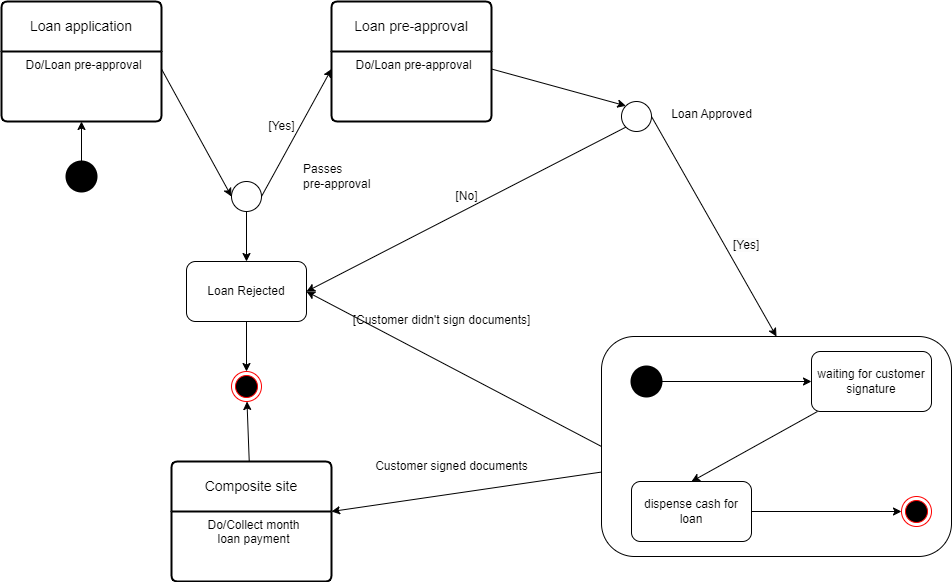

The diagram above was exported from draw.io. Its source (the exported page's mxGraphModel, read from the mxfile embedded in the PNG):
<mxGraphModel dx="1474" dy="770" grid="1" gridSize="10" guides="1" tooltips="1" connect="1" arrows="1" fold="1" page="1" pageScale="1" pageWidth="1169" pageHeight="827" math="0" shadow="0">
  <root>
    <mxCell id="0" />
    <mxCell id="1" parent="0" />
    <mxCell id="vC84uA-TNk-9byW-WzzZ-7" value="Loan application" style="swimlane;childLayout=stackLayout;horizontal=1;startSize=50;horizontalStack=0;rounded=1;fontSize=14;fontStyle=0;strokeWidth=2;resizeParent=0;resizeLast=1;shadow=0;dashed=0;align=center;arcSize=4;whiteSpace=wrap;html=1;" parent="1" vertex="1">
      <mxGeometry x="110" y="80" width="160" height="120" as="geometry" />
    </mxCell>
    <mxCell id="vC84uA-TNk-9byW-WzzZ-8" value="Do/Loan pre-approval" style="align=center;strokeColor=none;fillColor=none;spacingLeft=4;fontSize=12;verticalAlign=top;resizable=0;rotatable=0;part=1;html=1;" parent="vC84uA-TNk-9byW-WzzZ-7" vertex="1">
      <mxGeometry y="50" width="160" height="70" as="geometry" />
    </mxCell>
    <mxCell id="vC84uA-TNk-9byW-WzzZ-11" value="" style="edgeStyle=orthogonalEdgeStyle;rounded=0;orthogonalLoop=1;jettySize=auto;html=1;" parent="1" source="vC84uA-TNk-9byW-WzzZ-10" target="vC84uA-TNk-9byW-WzzZ-8" edge="1">
      <mxGeometry relative="1" as="geometry" />
    </mxCell>
    <mxCell id="vC84uA-TNk-9byW-WzzZ-10" value="" style="strokeWidth=2;html=1;shape=mxgraph.flowchart.start_2;whiteSpace=wrap;fillColor=#000000;" parent="1" vertex="1">
      <mxGeometry x="175" y="240" width="30" height="30" as="geometry" />
    </mxCell>
    <mxCell id="vC84uA-TNk-9byW-WzzZ-12" value="Loan pre-approval" style="swimlane;childLayout=stackLayout;horizontal=1;startSize=50;horizontalStack=0;rounded=1;fontSize=14;fontStyle=0;strokeWidth=2;resizeParent=0;resizeLast=1;shadow=0;dashed=0;align=center;arcSize=4;whiteSpace=wrap;html=1;" parent="1" vertex="1">
      <mxGeometry x="440" y="80" width="160" height="120" as="geometry" />
    </mxCell>
    <mxCell id="vC84uA-TNk-9byW-WzzZ-13" value="Do/Loan pre-approval" style="align=center;strokeColor=none;fillColor=none;spacingLeft=4;fontSize=12;verticalAlign=top;resizable=0;rotatable=0;part=1;html=1;" parent="vC84uA-TNk-9byW-WzzZ-12" vertex="1">
      <mxGeometry y="50" width="160" height="70" as="geometry" />
    </mxCell>
    <mxCell id="vC84uA-TNk-9byW-WzzZ-16" style="rounded=0;orthogonalLoop=1;jettySize=auto;html=1;exitX=1;exitY=0.5;exitDx=0;exitDy=0;exitPerimeter=0;entryX=0;entryY=0.25;entryDx=0;entryDy=0;" parent="1" source="vC84uA-TNk-9byW-WzzZ-14" target="vC84uA-TNk-9byW-WzzZ-13" edge="1">
      <mxGeometry relative="1" as="geometry" />
    </mxCell>
    <mxCell id="vC84uA-TNk-9byW-WzzZ-43" style="rounded=0;orthogonalLoop=1;jettySize=auto;html=1;exitX=0.5;exitY=1;exitDx=0;exitDy=0;exitPerimeter=0;entryX=0.5;entryY=0;entryDx=0;entryDy=0;" parent="1" source="vC84uA-TNk-9byW-WzzZ-14" target="vC84uA-TNk-9byW-WzzZ-40" edge="1">
      <mxGeometry relative="1" as="geometry" />
    </mxCell>
    <mxCell id="vC84uA-TNk-9byW-WzzZ-14" value="" style="verticalLabelPosition=bottom;verticalAlign=top;html=1;shape=mxgraph.flowchart.on-page_reference;" parent="1" vertex="1">
      <mxGeometry x="340" y="260" width="30" height="30" as="geometry" />
    </mxCell>
    <mxCell id="vC84uA-TNk-9byW-WzzZ-15" style="rounded=0;orthogonalLoop=1;jettySize=auto;html=1;exitX=1;exitY=0.25;exitDx=0;exitDy=0;entryX=0;entryY=0.5;entryDx=0;entryDy=0;entryPerimeter=0;" parent="1" source="vC84uA-TNk-9byW-WzzZ-8" target="vC84uA-TNk-9byW-WzzZ-14" edge="1">
      <mxGeometry relative="1" as="geometry" />
    </mxCell>
    <mxCell id="vC84uA-TNk-9byW-WzzZ-38" style="rounded=0;orthogonalLoop=1;jettySize=auto;html=1;exitX=1;exitY=0.5;exitDx=0;exitDy=0;exitPerimeter=0;entryX=0.5;entryY=0;entryDx=0;entryDy=0;" parent="1" source="vC84uA-TNk-9byW-WzzZ-17" target="vC84uA-TNk-9byW-WzzZ-19" edge="1">
      <mxGeometry relative="1" as="geometry" />
    </mxCell>
    <mxCell id="vC84uA-TNk-9byW-WzzZ-44" style="rounded=0;orthogonalLoop=1;jettySize=auto;html=1;exitX=0.145;exitY=0.855;exitDx=0;exitDy=0;exitPerimeter=0;entryX=1;entryY=0.5;entryDx=0;entryDy=0;" parent="1" source="vC84uA-TNk-9byW-WzzZ-17" target="vC84uA-TNk-9byW-WzzZ-40" edge="1">
      <mxGeometry relative="1" as="geometry" />
    </mxCell>
    <mxCell id="vC84uA-TNk-9byW-WzzZ-17" value="" style="verticalLabelPosition=bottom;verticalAlign=top;html=1;shape=mxgraph.flowchart.on-page_reference;" parent="1" vertex="1">
      <mxGeometry x="730" y="180" width="30" height="30" as="geometry" />
    </mxCell>
    <mxCell id="vC84uA-TNk-9byW-WzzZ-18" style="rounded=0;orthogonalLoop=1;jettySize=auto;html=1;exitX=1;exitY=0.25;exitDx=0;exitDy=0;entryX=0.145;entryY=0.145;entryDx=0;entryDy=0;entryPerimeter=0;" parent="1" source="vC84uA-TNk-9byW-WzzZ-13" target="vC84uA-TNk-9byW-WzzZ-17" edge="1">
      <mxGeometry relative="1" as="geometry" />
    </mxCell>
    <mxCell id="vC84uA-TNk-9byW-WzzZ-50" style="rounded=0;orthogonalLoop=1;jettySize=auto;html=1;exitX=0;exitY=0.5;exitDx=0;exitDy=0;entryX=1;entryY=0.5;entryDx=0;entryDy=0;" parent="1" source="vC84uA-TNk-9byW-WzzZ-19" target="vC84uA-TNk-9byW-WzzZ-40" edge="1">
      <mxGeometry relative="1" as="geometry" />
    </mxCell>
    <mxCell id="vC84uA-TNk-9byW-WzzZ-51" style="rounded=0;orthogonalLoop=1;jettySize=auto;html=1;entryX=1;entryY=0;entryDx=0;entryDy=0;" parent="1" source="vC84uA-TNk-9byW-WzzZ-19" target="vC84uA-TNk-9byW-WzzZ-48" edge="1">
      <mxGeometry relative="1" as="geometry" />
    </mxCell>
    <mxCell id="vC84uA-TNk-9byW-WzzZ-19" value="" style="rounded=1;whiteSpace=wrap;html=1;" parent="1" vertex="1">
      <mxGeometry x="710" y="415" width="350" height="220" as="geometry" />
    </mxCell>
    <mxCell id="vC84uA-TNk-9byW-WzzZ-26" value="" style="rounded=0;orthogonalLoop=1;jettySize=auto;html=1;" parent="1" source="vC84uA-TNk-9byW-WzzZ-20" target="vC84uA-TNk-9byW-WzzZ-22" edge="1">
      <mxGeometry relative="1" as="geometry" />
    </mxCell>
    <mxCell id="vC84uA-TNk-9byW-WzzZ-20" value="" style="strokeWidth=2;html=1;shape=mxgraph.flowchart.start_2;whiteSpace=wrap;fillColor=#000000;" parent="1" vertex="1">
      <mxGeometry x="740" y="445" width="30" height="30" as="geometry" />
    </mxCell>
    <mxCell id="vC84uA-TNk-9byW-WzzZ-32" style="rounded=0;orthogonalLoop=1;jettySize=auto;html=1;entryX=0.5;entryY=0;entryDx=0;entryDy=0;" parent="1" source="vC84uA-TNk-9byW-WzzZ-22" target="vC84uA-TNk-9byW-WzzZ-31" edge="1">
      <mxGeometry relative="1" as="geometry" />
    </mxCell>
    <mxCell id="vC84uA-TNk-9byW-WzzZ-22" value="waiting for customer signature" style="rounded=1;whiteSpace=wrap;html=1;" parent="1" vertex="1">
      <mxGeometry x="920" y="430" width="120" height="60" as="geometry" />
    </mxCell>
    <mxCell id="vC84uA-TNk-9byW-WzzZ-39" value="" style="rounded=0;orthogonalLoop=1;jettySize=auto;html=1;" parent="1" source="vC84uA-TNk-9byW-WzzZ-31" target="vC84uA-TNk-9byW-WzzZ-37" edge="1">
      <mxGeometry relative="1" as="geometry" />
    </mxCell>
    <mxCell id="vC84uA-TNk-9byW-WzzZ-31" value="dispense cash for loan" style="rounded=1;whiteSpace=wrap;html=1;" parent="1" vertex="1">
      <mxGeometry x="740" y="560" width="120" height="60" as="geometry" />
    </mxCell>
    <mxCell id="vC84uA-TNk-9byW-WzzZ-37" value="" style="ellipse;html=1;shape=endState;fillColor=#000000;strokeColor=#ff0000;" parent="1" vertex="1">
      <mxGeometry x="1010" y="575" width="30" height="30" as="geometry" />
    </mxCell>
    <mxCell id="vC84uA-TNk-9byW-WzzZ-46" style="edgeStyle=orthogonalEdgeStyle;rounded=0;orthogonalLoop=1;jettySize=auto;html=1;exitX=0.5;exitY=1;exitDx=0;exitDy=0;" parent="1" source="vC84uA-TNk-9byW-WzzZ-40" target="vC84uA-TNk-9byW-WzzZ-45" edge="1">
      <mxGeometry relative="1" as="geometry" />
    </mxCell>
    <mxCell id="vC84uA-TNk-9byW-WzzZ-40" value="Loan Rejected" style="rounded=1;whiteSpace=wrap;html=1;" parent="1" vertex="1">
      <mxGeometry x="295" y="340" width="120" height="60" as="geometry" />
    </mxCell>
    <mxCell id="vC84uA-TNk-9byW-WzzZ-45" value="" style="ellipse;html=1;shape=endState;fillColor=#000000;strokeColor=#ff0000;" parent="1" vertex="1">
      <mxGeometry x="340" y="450" width="30" height="30" as="geometry" />
    </mxCell>
    <mxCell id="vC84uA-TNk-9byW-WzzZ-49" value="" style="rounded=0;orthogonalLoop=1;jettySize=auto;html=1;" parent="1" source="vC84uA-TNk-9byW-WzzZ-47" target="vC84uA-TNk-9byW-WzzZ-45" edge="1">
      <mxGeometry relative="1" as="geometry" />
    </mxCell>
    <mxCell id="vC84uA-TNk-9byW-WzzZ-47" value="Composite site" style="swimlane;childLayout=stackLayout;horizontal=1;startSize=50;horizontalStack=0;rounded=1;fontSize=14;fontStyle=0;strokeWidth=2;resizeParent=0;resizeLast=1;shadow=0;dashed=0;align=center;arcSize=4;whiteSpace=wrap;html=1;" parent="1" vertex="1">
      <mxGeometry x="280" y="540" width="160" height="120" as="geometry" />
    </mxCell>
    <mxCell id="vC84uA-TNk-9byW-WzzZ-48" value="Do/Collect month &lt;br&gt;loan payment&lt;br&gt;" style="align=center;strokeColor=none;fillColor=none;spacingLeft=4;fontSize=12;verticalAlign=top;resizable=0;rotatable=0;part=1;html=1;" parent="vC84uA-TNk-9byW-WzzZ-47" vertex="1">
      <mxGeometry y="50" width="160" height="70" as="geometry" />
    </mxCell>
    <mxCell id="vC84uA-TNk-9byW-WzzZ-52" value="[Yes]" style="text;html=1;align=center;verticalAlign=middle;resizable=0;points=[];autosize=1;strokeColor=none;fillColor=none;" parent="1" vertex="1">
      <mxGeometry x="365" y="190" width="50" height="30" as="geometry" />
    </mxCell>
    <mxCell id="vC84uA-TNk-9byW-WzzZ-53" value="Passes &lt;br&gt;pre-approval" style="text;html=1;align=left;verticalAlign=middle;resizable=0;points=[];autosize=1;strokeColor=none;fillColor=none;" parent="1" vertex="1">
      <mxGeometry x="410" y="235" width="90" height="40" as="geometry" />
    </mxCell>
    <mxCell id="vC84uA-TNk-9byW-WzzZ-54" value="Loan Approved" style="text;html=1;align=center;verticalAlign=middle;resizable=0;points=[];autosize=1;strokeColor=none;fillColor=none;" parent="1" vertex="1">
      <mxGeometry x="770" y="178" width="100" height="30" as="geometry" />
    </mxCell>
    <mxCell id="vC84uA-TNk-9byW-WzzZ-55" value="&lt;span style=&quot;color: rgb(0, 0, 0); font-family: Helvetica; font-size: 12px; font-style: normal; font-variant-ligatures: normal; font-variant-caps: normal; font-weight: 400; letter-spacing: normal; orphans: 2; text-align: center; text-indent: 0px; text-transform: none; widows: 2; word-spacing: 0px; -webkit-text-stroke-width: 0px; background-color: rgb(251, 251, 251); text-decoration-thickness: initial; text-decoration-style: initial; text-decoration-color: initial; float: none; display: inline !important;&quot;&gt;[Yes]&lt;/span&gt;" style="text;whiteSpace=wrap;html=1;" parent="1" vertex="1">
      <mxGeometry x="840" y="310" width="60" height="40" as="geometry" />
    </mxCell>
    <mxCell id="vC84uA-TNk-9byW-WzzZ-56" value="[No]" style="text;html=1;align=center;verticalAlign=middle;resizable=0;points=[];autosize=1;strokeColor=none;fillColor=none;" parent="1" vertex="1">
      <mxGeometry x="550" y="260" width="50" height="30" as="geometry" />
    </mxCell>
    <mxCell id="vC84uA-TNk-9byW-WzzZ-57" value="[Customer didn't sign documents]" style="text;html=1;align=center;verticalAlign=middle;resizable=0;points=[];autosize=1;strokeColor=none;fillColor=none;" parent="1" vertex="1">
      <mxGeometry x="450" y="384" width="200" height="30" as="geometry" />
    </mxCell>
    <mxCell id="vC84uA-TNk-9byW-WzzZ-58" value="Customer signed documents" style="text;html=1;align=center;verticalAlign=middle;resizable=0;points=[];autosize=1;strokeColor=none;fillColor=none;" parent="1" vertex="1">
      <mxGeometry x="470" y="530" width="180" height="30" as="geometry" />
    </mxCell>
  </root>
</mxGraphModel>